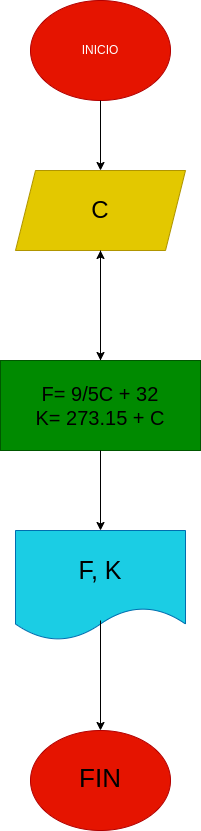

The diagram above was exported from draw.io. Its source (the exported page's mxGraphModel, read from the mxfile embedded in the PNG):
<mxGraphModel dx="872" dy="537" grid="1" gridSize="10" guides="1" tooltips="1" connect="1" arrows="1" fold="1" page="1" pageScale="1" pageWidth="3300" pageHeight="4681" math="0" shadow="0">
  <root>
    <mxCell id="0" />
    <mxCell id="1" parent="0" />
    <mxCell id="2" value="INICIO" style="ellipse;whiteSpace=wrap;html=1;fillColor=#e51400;fontColor=#ffffff;strokeColor=#B20000;" parent="1" vertex="1">
      <mxGeometry x="330" y="20" width="140" height="100" as="geometry" />
    </mxCell>
    <mxCell id="4" value="&lt;font style=&quot;font-size: 24px;&quot;&gt;C&lt;/font&gt;" style="shape=parallelogram;perimeter=parallelogramPerimeter;whiteSpace=wrap;html=1;fixedSize=1;fillColor=#e3c800;fontColor=#000000;strokeColor=#B09500;" parent="1" vertex="1">
      <mxGeometry x="315" y="190" width="170" height="80" as="geometry" />
    </mxCell>
    <mxCell id="15" value="" style="edgeStyle=none;html=1;" edge="1" parent="1" source="6" target="4">
      <mxGeometry relative="1" as="geometry" />
    </mxCell>
    <mxCell id="6" value="&lt;font color=&quot;#000000&quot; style=&quot;font-size: 20px;&quot;&gt;F= 9/5C + 32&lt;br&gt;K= 273.15 + C&lt;/font&gt;" style="rounded=0;whiteSpace=wrap;html=1;fillColor=#008a00;fontColor=#ffffff;strokeColor=#005700;" parent="1" vertex="1">
      <mxGeometry x="300" y="380" width="200" height="90" as="geometry" />
    </mxCell>
    <mxCell id="8" value="&lt;font color=&quot;#000000&quot; style=&quot;font-size: 25px;&quot;&gt;F, K&lt;/font&gt;" style="shape=document;whiteSpace=wrap;html=1;boundedLbl=1;fillColor=#1bcde4;fontColor=#ffffff;strokeColor=#006EAF;" parent="1" vertex="1">
      <mxGeometry x="315" y="550" width="170" height="110" as="geometry" />
    </mxCell>
    <mxCell id="10" value="&lt;p style=&quot;line-height: 120%;&quot;&gt;&lt;font style=&quot;font-size: 26px;&quot; color=&quot;#000000&quot;&gt;FIN&lt;/font&gt;&lt;/p&gt;" style="ellipse;whiteSpace=wrap;html=1;fillColor=#e51400;fontColor=#ffffff;strokeColor=#B20000;" parent="1" vertex="1">
      <mxGeometry x="330" y="750" width="140" height="100" as="geometry" />
    </mxCell>
    <mxCell id="11" value="" style="endArrow=classic;html=1;exitX=0.5;exitY=1;exitDx=0;exitDy=0;entryX=0.5;entryY=0;entryDx=0;entryDy=0;" edge="1" parent="1" source="4" target="6">
      <mxGeometry width="50" height="50" relative="1" as="geometry">
        <mxPoint x="420" y="450" as="sourcePoint" />
        <mxPoint x="470" y="400" as="targetPoint" />
      </mxGeometry>
    </mxCell>
    <mxCell id="12" value="" style="endArrow=classic;html=1;entryX=0.5;entryY=0;entryDx=0;entryDy=0;exitX=0.5;exitY=1;exitDx=0;exitDy=0;" edge="1" parent="1" source="6" target="8">
      <mxGeometry width="50" height="50" relative="1" as="geometry">
        <mxPoint x="410" y="320" as="sourcePoint" />
        <mxPoint x="410" y="390" as="targetPoint" />
      </mxGeometry>
    </mxCell>
    <mxCell id="13" value="" style="endArrow=classic;html=1;entryX=0.5;entryY=0;entryDx=0;entryDy=0;" edge="1" parent="1" target="10">
      <mxGeometry width="50" height="50" relative="1" as="geometry">
        <mxPoint x="400" y="640" as="sourcePoint" />
        <mxPoint x="470" y="530" as="targetPoint" />
      </mxGeometry>
    </mxCell>
    <mxCell id="14" value="" style="endArrow=classic;html=1;exitX=0.5;exitY=1;exitDx=0;exitDy=0;entryX=0.5;entryY=0;entryDx=0;entryDy=0;" edge="1" parent="1" source="2" target="4">
      <mxGeometry width="50" height="50" relative="1" as="geometry">
        <mxPoint x="420" y="260" as="sourcePoint" />
        <mxPoint x="470" y="210" as="targetPoint" />
      </mxGeometry>
    </mxCell>
  </root>
</mxGraphModel>